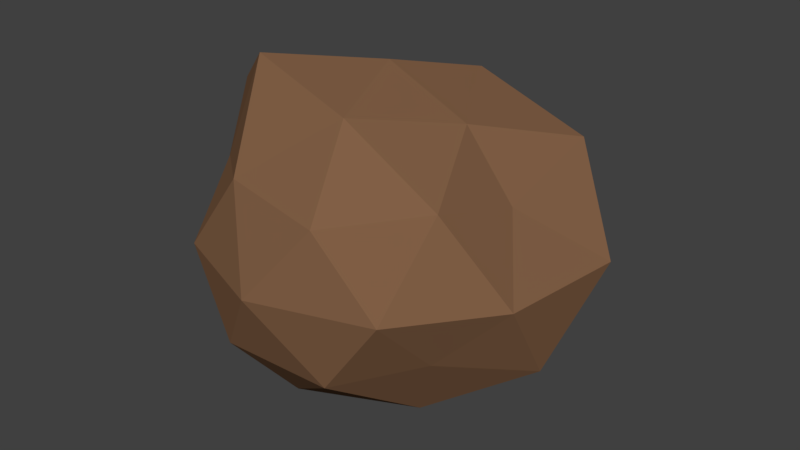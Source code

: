 # Source: ClayBall.blend  (saved by Blender 2.79.0; exported with 4.5.12 LTS)
import bpy
from mathutils import Matrix  # noqa: F401  (used for matrix-valued properties, if any)

bpy.ops.wm.read_factory_settings(use_empty=True)
scene = bpy.context.scene
scene.name = 'Scene'

# ---- collections
col_collection_1 = bpy.data.collections.new('Collection 1'); scene.collection.children.link(col_collection_1)

# ---- materials (node trees are filled in below, after node groups)
mat_clayball = bpy.data.materials.new('ClayBall')
mat_clayball.alpha_threshold = 0.0
mat_clayball.use_transparent_shadow = False
mat_clayball.diffuse_color = (0.2203, 0.1155, 0.06102, 1.0)
mat_clayball.roughness = 0.5

# ---- material node trees

# ---- world
world_world = bpy.data.worlds.new('World'); scene.world = world_world
world_world.color = (0.05088, 0.05088, 0.05088)
world_world.use_sun_shadow = False
world_world.sun_shadow_jitter_overblur = 0.0
world_world.cycles.sampling_method = 'MANUAL'

# ---- meshes
me_icosphere = bpy.data.meshes.new('Icosphere')
me_icosphere.from_pydata([(0.0002585, 0.0004234, -0.2299), (0.1584, -0.1204, -0.08431), (-0.0709, -0.2188, -0.0993), (-0.2184, -0.002374, -0.09173), (-0.07117, 0.2096, -0.09261), (0.1771, 0.1261, -0.09173), (0.07209, -0.2188, 0.09977), (-0.1604, -0.1195, 0.08863), (-0.1556, 0.1108, 0.08543), (0.07033, 0.2122, 0.09935), (0.1812, -0.002928, 0.07999), (-0.002847, -0.0007111, 0.2152), (-0.0422, -0.1372, -0.198), (0.1106, -0.07873, -0.1891), (0.06814, -0.2017, -0.1121), (0.2305, -0.0002902, -0.1236), (0.09496, 0.0695, -0.163), (-0.1403, -0.002235, -0.198), (-0.167, -0.1253, -0.1121), (-0.04055, 0.1326, -0.1934), (-0.167, 0.1219, -0.1121), (0.07261, 0.2161, -0.1226), (0.2409, -0.08078, -0.001261), (0.2643, 0.086, 0.001034), (-0.002352, -0.2553, 0.002828), (0.1485, -0.2017, -0.000277), (-0.2319, -0.07806, -0.000277), (-0.1445, -0.2004, 0.003689), (-0.1385, 0.1902, 0.002966), (-0.2379, 0.07567, 0.002506), (0.1603, 0.2161, -0.0004764), (-0.001684, 0.2727, -0.0001472), (0.1684, -0.1246, 0.1129), (-0.06407, -0.2001, 0.1129), (-0.2533, 0.0008544, 0.1366), (-0.06894, 0.2233, 0.1252), (0.1862, 0.1362, 0.1233), (0.0392, -0.1274, 0.19), (0.1143, -0.003418, 0.1642), (-0.1258, -0.09178, 0.2204), (-0.09366, 0.06731, 0.1663), (0.04061, 0.125, 0.183)], [], [(0, 13, 12), (1, 13, 15), (0, 12, 17), (0, 17, 19), (0, 19, 16), (1, 15, 22), (2, 14, 24), (3, 18, 26), (4, 20, 28), (5, 21, 30), (1, 22, 25), (2, 24, 27), (3, 26, 29), (4, 28, 31), (5, 30, 23), (6, 32, 37), (7, 33, 39), (8, 34, 40), (9, 35, 41), (10, 36, 38), (38, 41, 11), (38, 36, 41), (36, 9, 41), (41, 40, 11), (41, 35, 40), (35, 8, 40), (40, 39, 11), (40, 34, 39), (34, 7, 39), (39, 37, 11), (39, 33, 37), (33, 6, 37), (37, 38, 11), (37, 32, 38), (32, 10, 38), (23, 36, 10), (23, 30, 36), (30, 9, 36), (31, 35, 9), (31, 28, 35), (28, 8, 35), (29, 34, 8), (29, 26, 34), (26, 7, 34), (27, 33, 7), (27, 24, 33), (24, 6, 33), (25, 32, 6), (25, 22, 32), (22, 10, 32), (30, 31, 9), (30, 21, 31), (21, 4, 31), (28, 29, 8), (28, 20, 29), (20, 3, 29), (26, 27, 7), (26, 18, 27), (18, 2, 27), (24, 25, 6), (24, 14, 25), (14, 1, 25), (22, 23, 10), (22, 15, 23), (15, 5, 23), (16, 21, 5), (16, 19, 21), (19, 4, 21), (19, 20, 4), (19, 17, 20), (17, 3, 20), (17, 18, 3), (17, 12, 18), (12, 2, 18), (15, 16, 5), (15, 13, 16), (13, 0, 16), (12, 14, 2), (12, 13, 14), (13, 1, 14)])
me_icosphere.materials.append(mat_clayball)
me_icosphere.use_remesh_preserve_volume = False
me_icosphere.use_remesh_preserve_attributes = False
me_icosphere.use_mirror_vertex_groups = False
me_icosphere.update()

# ---- objects
ob_icosphere = bpy.data.objects.new('Icosphere', me_icosphere)

# ---- transforms, parenting, visibility, modifiers, constraints
ob_icosphere.location = (0.0, 0.0, 0.0)
ob_icosphere.lineart.crease_threshold = 0.0

# ---- collection membership
col_collection_1.objects.link(ob_icosphere)

# ---- scene / render settings (as saved in the file)
scene.frame_start = 1; scene.frame_end = 250; scene.frame_set(1)
scene.render.engine = 'BLENDER_EEVEE_NEXT'
scene.render.resolution_percentage = 50
scene.render.dither_intensity = 0.0
scene.cycles.use_denoising = False
scene.cycles.samples = 128
scene.cycles.sampling_pattern = 'TABULATED_SOBOL'
scene.cycles.use_adaptive_sampling = False
scene.cycles.use_light_tree = False
scene.cycles.blur_glossy = 0.0
scene.cycles.sample_clamp_indirect = 0.0
scene.view_settings.view_transform = 'Standard'
bpy.context.view_layer.update()

# ---- added for rendering (the .blend has no active camera and no usable light): camera, sun
cam_auto = bpy.data.cameras.new('AutoCamera')
cam_auto.lens = 50.0
cam_auto.sensor_width = 36.0
cam_auto.clip_end = 1000.0
ob_auto_camera = bpy.data.objects.new('AutoCamera', cam_auto)
scene.collection.objects.link(ob_auto_camera)
ob_auto_camera.location = (0.806539, -0.952514, 0.636018)
ob_auto_camera.rotation_euler = (1.09748, -7.21219e-08, 0.694738)
scene.camera = ob_auto_camera
light_auto_sun = bpy.data.lights.new('AutoSun', 'SUN')
light_auto_sun.energy = 3.0
light_auto_sun.angle = 0.0523599
ob_auto_sun = bpy.data.objects.new('AutoSun', light_auto_sun)
scene.collection.objects.link(ob_auto_sun)
ob_auto_sun.rotation_euler = (0.872665, 0.174533, 0.523599)
bpy.context.view_layer.update()
